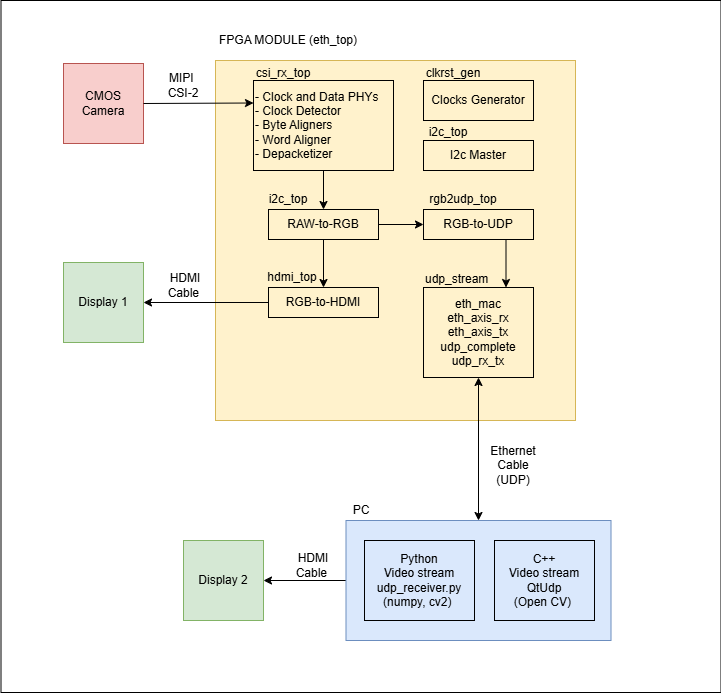

The diagram above was exported from draw.io. Its source (the exported page's mxGraphModel, read from the mxfile embedded in the PNG):
<mxGraphModel dx="1426" dy="841" grid="1" gridSize="10" guides="1" tooltips="1" connect="1" arrows="1" fold="1" page="1" pageScale="1" pageWidth="827" pageHeight="1169" math="0" shadow="0">
  <root>
    <mxCell id="0" />
    <mxCell id="1" parent="0" />
    <mxCell id="rtUX9SodgqgA_4O0cjD1-44" value="" style="whiteSpace=wrap;html=1;fillColor=default;" vertex="1" parent="1">
      <mxGeometry x="17.5" y="20" width="720" height="692" as="geometry" />
    </mxCell>
    <mxCell id="rtUX9SodgqgA_4O0cjD1-2" value="" style="whiteSpace=wrap;html=1;aspect=fixed;fillColor=#fff2cc;strokeColor=#d6b656;" vertex="1" parent="1">
      <mxGeometry x="232" y="80" width="360" height="360" as="geometry" />
    </mxCell>
    <mxCell id="rtUX9SodgqgA_4O0cjD1-18" value="&lt;div&gt;- Clock and Data PHYs&lt;/div&gt;&lt;div&gt;- Clock Detector&lt;/div&gt;&lt;div&gt;&lt;span style=&quot;background-color: transparent; color: light-dark(rgb(0, 0, 0), rgb(255, 255, 255));&quot;&gt;- Byte Aligners&amp;nbsp;&lt;/span&gt;&lt;/div&gt;&lt;div&gt;&lt;span style=&quot;background-color: transparent; color: light-dark(rgb(0, 0, 0), rgb(255, 255, 255));&quot;&gt;- Word Aligner&amp;nbsp;&lt;/span&gt;&lt;/div&gt;&lt;div&gt;- Depacketizer&lt;/div&gt;" style="whiteSpace=wrap;html=1;fillColor=none;align=left;" vertex="1" parent="1">
      <mxGeometry x="270" y="100" width="140" height="90" as="geometry" />
    </mxCell>
    <mxCell id="rtUX9SodgqgA_4O0cjD1-1" value="CMOS Camera" style="whiteSpace=wrap;html=1;aspect=fixed;fillColor=#f8cecc;strokeColor=#b85450;" vertex="1" parent="1">
      <mxGeometry x="80" y="83" width="80" height="80" as="geometry" />
    </mxCell>
    <mxCell id="rtUX9SodgqgA_4O0cjD1-3" value="Display 1" style="whiteSpace=wrap;html=1;aspect=fixed;fillColor=#d5e8d4;strokeColor=#82b366;" vertex="1" parent="1">
      <mxGeometry x="80" y="282" width="80" height="80" as="geometry" />
    </mxCell>
    <mxCell id="rtUX9SodgqgA_4O0cjD1-5" value="Display 2" style="whiteSpace=wrap;html=1;aspect=fixed;fillColor=#d5e8d4;strokeColor=#82b366;" vertex="1" parent="1">
      <mxGeometry x="200" y="560" width="80" height="80" as="geometry" />
    </mxCell>
    <mxCell id="rtUX9SodgqgA_4O0cjD1-7" value="" style="endArrow=classic;startArrow=classic;html=1;rounded=0;entryX=0.5;entryY=1;entryDx=0;entryDy=0;exitX=0.5;exitY=0;exitDx=0;exitDy=0;" edge="1" parent="1" source="rtUX9SodgqgA_4O0cjD1-4" target="rtUX9SodgqgA_4O0cjD1-34">
      <mxGeometry width="50" height="50" relative="1" as="geometry">
        <mxPoint x="700" y="460" as="sourcePoint" />
        <mxPoint x="750" y="410" as="targetPoint" />
      </mxGeometry>
    </mxCell>
    <mxCell id="rtUX9SodgqgA_4O0cjD1-9" value="Ethernet Cable (UDP)" style="text;html=1;whiteSpace=wrap;strokeColor=none;fillColor=none;align=center;verticalAlign=middle;rounded=0;" vertex="1" parent="1">
      <mxGeometry x="500" y="470" width="60" height="30" as="geometry" />
    </mxCell>
    <mxCell id="rtUX9SodgqgA_4O0cjD1-10" value="PC" style="text;html=1;whiteSpace=wrap;strokeColor=none;fillColor=none;align=center;verticalAlign=middle;rounded=0;" vertex="1" parent="1">
      <mxGeometry x="362.5" y="520" width="30" height="20" as="geometry" />
    </mxCell>
    <mxCell id="rtUX9SodgqgA_4O0cjD1-11" value="FPGA MODULE (eth_top)" style="text;html=1;whiteSpace=wrap;strokeColor=none;fillColor=none;align=center;verticalAlign=middle;rounded=0;" vertex="1" parent="1">
      <mxGeometry x="230" y="50" width="150" height="20" as="geometry" />
    </mxCell>
    <mxCell id="rtUX9SodgqgA_4O0cjD1-12" value="" style="endArrow=classic;html=1;rounded=0;exitX=0;exitY=0.5;exitDx=0;exitDy=0;entryX=1;entryY=0.5;entryDx=0;entryDy=0;" edge="1" parent="1" source="rtUX9SodgqgA_4O0cjD1-29" target="rtUX9SodgqgA_4O0cjD1-3">
      <mxGeometry width="50" height="50" relative="1" as="geometry">
        <mxPoint x="700" y="460" as="sourcePoint" />
        <mxPoint x="750" y="410" as="targetPoint" />
      </mxGeometry>
    </mxCell>
    <mxCell id="rtUX9SodgqgA_4O0cjD1-13" value="HDMI Cable&amp;nbsp;" style="text;html=1;whiteSpace=wrap;strokeColor=none;fillColor=none;align=center;verticalAlign=middle;rounded=0;" vertex="1" parent="1">
      <mxGeometry x="177" y="290" width="50" height="30" as="geometry" />
    </mxCell>
    <mxCell id="rtUX9SodgqgA_4O0cjD1-17" value="MIPI&amp;nbsp;&lt;div&gt;CSI-2&lt;/div&gt;" style="text;html=1;whiteSpace=wrap;strokeColor=none;fillColor=none;align=center;verticalAlign=middle;rounded=0;" vertex="1" parent="1">
      <mxGeometry x="170" y="90" width="60" height="30" as="geometry" />
    </mxCell>
    <mxCell id="rtUX9SodgqgA_4O0cjD1-19" value="csi_rx_top" style="text;html=1;whiteSpace=wrap;strokeColor=none;fillColor=none;align=center;verticalAlign=middle;rounded=0;" vertex="1" parent="1">
      <mxGeometry x="270" y="78" width="60" height="30" as="geometry" />
    </mxCell>
    <mxCell id="rtUX9SodgqgA_4O0cjD1-22" value="HDMI Cable&amp;nbsp;" style="text;html=1;whiteSpace=wrap;strokeColor=none;fillColor=none;align=center;verticalAlign=middle;rounded=0;" vertex="1" parent="1">
      <mxGeometry x="300" y="570" width="60" height="30" as="geometry" />
    </mxCell>
    <mxCell id="rtUX9SodgqgA_4O0cjD1-23" value="" style="endArrow=classic;html=1;rounded=0;entryX=1;entryY=0.5;entryDx=0;entryDy=0;" edge="1" parent="1" source="rtUX9SodgqgA_4O0cjD1-4" target="rtUX9SodgqgA_4O0cjD1-5">
      <mxGeometry width="50" height="50" relative="1" as="geometry">
        <mxPoint x="400" y="680" as="sourcePoint" />
        <mxPoint x="750" y="410" as="targetPoint" />
      </mxGeometry>
    </mxCell>
    <mxCell id="rtUX9SodgqgA_4O0cjD1-25" value="&lt;div&gt;Clocks Generator&lt;/div&gt;" style="whiteSpace=wrap;html=1;fillColor=none;align=center;" vertex="1" parent="1">
      <mxGeometry x="440" y="100" width="110" height="40" as="geometry" />
    </mxCell>
    <mxCell id="rtUX9SodgqgA_4O0cjD1-26" value="clkrst_gen" style="text;html=1;whiteSpace=wrap;strokeColor=none;fillColor=none;align=center;verticalAlign=middle;rounded=0;" vertex="1" parent="1">
      <mxGeometry x="440" y="78" width="60" height="30" as="geometry" />
    </mxCell>
    <mxCell id="rtUX9SodgqgA_4O0cjD1-27" value="&lt;div&gt;RAW-to-&lt;span style=&quot;background-color: transparent; color: light-dark(rgb(0, 0, 0), rgb(255, 255, 255));&quot;&gt;RGB&lt;/span&gt;&lt;/div&gt;" style="whiteSpace=wrap;html=1;fillColor=none;align=center;" vertex="1" parent="1">
      <mxGeometry x="285" y="229" width="110" height="30" as="geometry" />
    </mxCell>
    <mxCell id="rtUX9SodgqgA_4O0cjD1-28" value="i2c_top" style="text;html=1;whiteSpace=wrap;strokeColor=none;fillColor=none;align=center;verticalAlign=middle;rounded=0;" vertex="1" parent="1">
      <mxGeometry x="280" y="209" width="50" height="20" as="geometry" />
    </mxCell>
    <mxCell id="rtUX9SodgqgA_4O0cjD1-29" value="&lt;div&gt;RGB-to-HDMI&lt;/div&gt;" style="whiteSpace=wrap;html=1;fillColor=none;align=center;" vertex="1" parent="1">
      <mxGeometry x="285" y="307" width="110" height="30" as="geometry" />
    </mxCell>
    <mxCell id="rtUX9SodgqgA_4O0cjD1-30" value="hdmi_top" style="text;html=1;whiteSpace=wrap;strokeColor=none;fillColor=none;align=center;verticalAlign=middle;rounded=0;" vertex="1" parent="1">
      <mxGeometry x="284" y="287" width="50" height="20" as="geometry" />
    </mxCell>
    <mxCell id="rtUX9SodgqgA_4O0cjD1-32" value="RGB-to-UDP" style="whiteSpace=wrap;html=1;fillColor=none;align=center;" vertex="1" parent="1">
      <mxGeometry x="440" y="229" width="110" height="30" as="geometry" />
    </mxCell>
    <mxCell id="rtUX9SodgqgA_4O0cjD1-33" value="rgb2udp_top" style="text;html=1;whiteSpace=wrap;strokeColor=none;fillColor=none;align=center;verticalAlign=middle;rounded=0;" vertex="1" parent="1">
      <mxGeometry x="440" y="209" width="80" height="20" as="geometry" />
    </mxCell>
    <mxCell id="rtUX9SodgqgA_4O0cjD1-34" value="eth_mac&lt;div&gt;eth_axis_rx&lt;/div&gt;&lt;div&gt;eth_axis_tx&lt;/div&gt;&lt;div&gt;udp_complete&lt;/div&gt;&lt;div&gt;udp_rx_tx&lt;/div&gt;" style="whiteSpace=wrap;html=1;fillColor=none;align=center;" vertex="1" parent="1">
      <mxGeometry x="440" y="307" width="110" height="90" as="geometry" />
    </mxCell>
    <mxCell id="rtUX9SodgqgA_4O0cjD1-35" value="&lt;span style=&quot;color: rgb(0, 0, 0); font-family: Helvetica; font-size: 12px; font-style: normal; font-variant-ligatures: normal; font-variant-caps: normal; font-weight: 400; letter-spacing: normal; orphans: 2; text-align: center; text-indent: 0px; text-transform: none; widows: 2; word-spacing: 0px; -webkit-text-stroke-width: 0px; white-space: normal; text-decoration-thickness: initial; text-decoration-style: initial; text-decoration-color: initial; float: none; display: inline !important;&quot;&gt;udp_stream&lt;/span&gt;" style="text;whiteSpace=wrap;html=1;" vertex="1" parent="1">
      <mxGeometry x="440" y="285" width="70" height="20" as="geometry" />
    </mxCell>
    <mxCell id="rtUX9SodgqgA_4O0cjD1-36" value="" style="endArrow=classic;html=1;rounded=0;entryX=0.5;entryY=0;entryDx=0;entryDy=0;exitX=0.5;exitY=1;exitDx=0;exitDy=0;" edge="1" parent="1" source="rtUX9SodgqgA_4O0cjD1-18" target="rtUX9SodgqgA_4O0cjD1-27">
      <mxGeometry width="50" height="50" relative="1" as="geometry">
        <mxPoint x="330" y="200" as="sourcePoint" />
        <mxPoint x="750" y="310" as="targetPoint" />
      </mxGeometry>
    </mxCell>
    <mxCell id="rtUX9SodgqgA_4O0cjD1-37" value="" style="endArrow=classic;html=1;rounded=0;entryX=0.5;entryY=0;entryDx=0;entryDy=0;exitX=0.5;exitY=1;exitDx=0;exitDy=0;" edge="1" parent="1" source="rtUX9SodgqgA_4O0cjD1-27" target="rtUX9SodgqgA_4O0cjD1-29">
      <mxGeometry width="50" height="50" relative="1" as="geometry">
        <mxPoint x="700" y="360" as="sourcePoint" />
        <mxPoint x="750" y="310" as="targetPoint" />
      </mxGeometry>
    </mxCell>
    <mxCell id="rtUX9SodgqgA_4O0cjD1-38" value="" style="endArrow=classic;html=1;rounded=0;entryX=0;entryY=0.5;entryDx=0;entryDy=0;exitX=1;exitY=0.5;exitDx=0;exitDy=0;" edge="1" parent="1" source="rtUX9SodgqgA_4O0cjD1-27" target="rtUX9SodgqgA_4O0cjD1-32">
      <mxGeometry width="50" height="50" relative="1" as="geometry">
        <mxPoint x="700" y="360" as="sourcePoint" />
        <mxPoint x="750" y="310" as="targetPoint" />
      </mxGeometry>
    </mxCell>
    <mxCell id="rtUX9SodgqgA_4O0cjD1-39" value="" style="endArrow=classic;html=1;rounded=0;entryX=0.75;entryY=0;entryDx=0;entryDy=0;exitX=0.75;exitY=1;exitDx=0;exitDy=0;" edge="1" parent="1" source="rtUX9SodgqgA_4O0cjD1-32" target="rtUX9SodgqgA_4O0cjD1-34">
      <mxGeometry width="50" height="50" relative="1" as="geometry">
        <mxPoint x="516.5" y="259" as="sourcePoint" />
        <mxPoint x="516.5" y="307" as="targetPoint" />
      </mxGeometry>
    </mxCell>
    <mxCell id="rtUX9SodgqgA_4O0cjD1-4" value="" style="whiteSpace=wrap;html=1;fillColor=#dae8fc;strokeColor=#6c8ebf;" vertex="1" parent="1">
      <mxGeometry x="362.5" y="540" width="265" height="120" as="geometry" />
    </mxCell>
    <mxCell id="rtUX9SodgqgA_4O0cjD1-41" value="" style="endArrow=none;startArrow=classic;html=1;rounded=0;entryX=1;entryY=0.5;entryDx=0;entryDy=0;exitX=0;exitY=0.25;exitDx=0;exitDy=0;endFill=0;" edge="1" parent="1" source="rtUX9SodgqgA_4O0cjD1-18" target="rtUX9SodgqgA_4O0cjD1-1">
      <mxGeometry width="50" height="50" relative="1" as="geometry">
        <mxPoint x="210" y="190" as="sourcePoint" />
        <mxPoint x="750" y="310" as="targetPoint" />
      </mxGeometry>
    </mxCell>
    <mxCell id="rtUX9SodgqgA_4O0cjD1-42" value="C++&lt;br&gt;&lt;div&gt;Video stream&lt;/div&gt;&lt;div&gt;QtUdp&lt;/div&gt;&lt;div&gt;(Open CV)&amp;nbsp;&lt;/div&gt;" style="whiteSpace=wrap;html=1;fillColor=none;" vertex="1" parent="1">
      <mxGeometry x="511" y="560" width="100" height="80" as="geometry" />
    </mxCell>
    <mxCell id="rtUX9SodgqgA_4O0cjD1-43" value="Python&lt;div&gt;Video stream&lt;div&gt;udp_receiver.py&lt;div&gt;&lt;span style=&quot;background-color: transparent; color: light-dark(rgb(0, 0, 0), rgb(255, 255, 255));&quot;&gt;(&lt;/span&gt;&lt;span style=&quot;background-color: transparent;&quot;&gt;numpy, cv2&lt;/span&gt;&lt;span style=&quot;background-color: transparent; color: light-dark(rgb(0, 0, 0), rgb(255, 255, 255));&quot;&gt;)&amp;nbsp;&lt;/span&gt;&lt;/div&gt;&lt;/div&gt;&lt;/div&gt;" style="whiteSpace=wrap;html=1;fillColor=none;" vertex="1" parent="1">
      <mxGeometry x="381" y="560" width="110" height="80" as="geometry" />
    </mxCell>
    <mxCell id="rtUX9SodgqgA_4O0cjD1-45" value="&lt;div&gt;I2c Master&lt;/div&gt;" style="whiteSpace=wrap;html=1;fillColor=none;align=center;" vertex="1" parent="1">
      <mxGeometry x="440" y="160" width="110" height="30" as="geometry" />
    </mxCell>
    <mxCell id="rtUX9SodgqgA_4O0cjD1-46" value="i2c_top" style="text;html=1;whiteSpace=wrap;strokeColor=none;fillColor=none;align=center;verticalAlign=middle;rounded=0;" vertex="1" parent="1">
      <mxGeometry x="440" y="137" width="50" height="30" as="geometry" />
    </mxCell>
  </root>
</mxGraphModel>